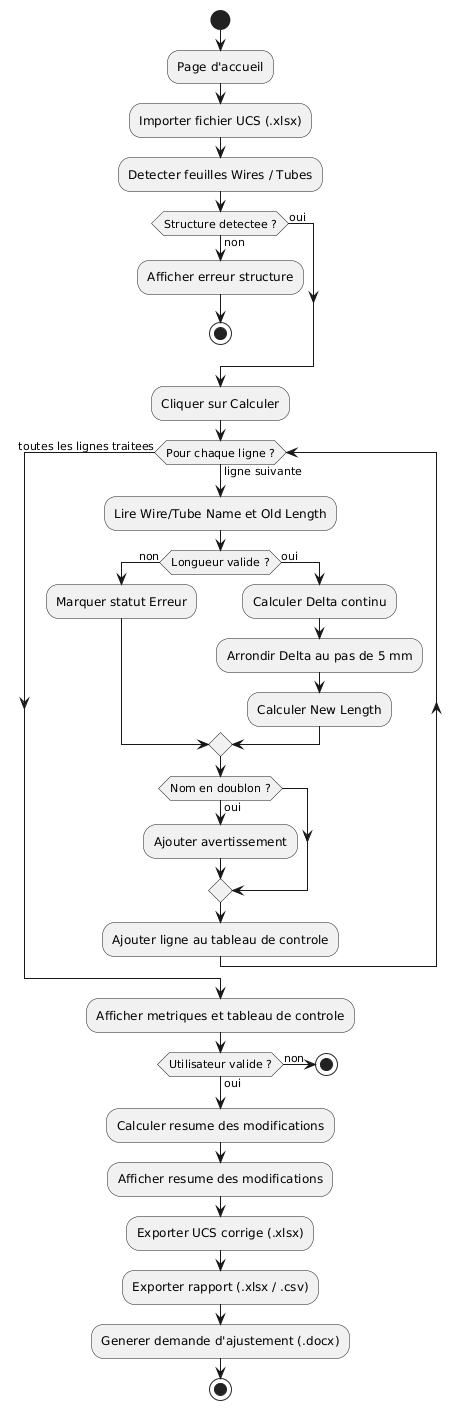

The diagram above was rendered by PlantUML. Its source (embedded in the PNG):
@startuml
start
:Page d'accueil;
:Importer fichier UCS (.xlsx);
:Detecter feuilles Wires / Tubes;
if (Structure detectee ?) then (non)
:Afficher erreur structure;
stop
else (oui)
endif
:Cliquer sur Calculer;
while (Pour chaque ligne ?) is (ligne suivante)
:Lire Wire/Tube Name et Old Length;
if (Longueur valide ?) then (non)
:Marquer statut Erreur;
else (oui)
:Calculer Delta continu;
:Arrondir Delta au pas de 5 mm;
:Calculer New Length;
endif
if (Nom en doublon ?) then (oui)
:Ajouter avertissement;
endif
:Ajouter ligne au tableau de controle;
endwhile (toutes les lignes traitees)
:Afficher metriques et tableau de controle;
if (Utilisateur valide ?) then (non)
stop
else (oui)
endif
:Calculer resume des modifications;
:Afficher resume des modifications;
:Exporter UCS corrige (.xlsx);
:Exporter rapport (.xlsx / .csv);
:Generer demande d'ajustement (.docx);
stop
@enduml